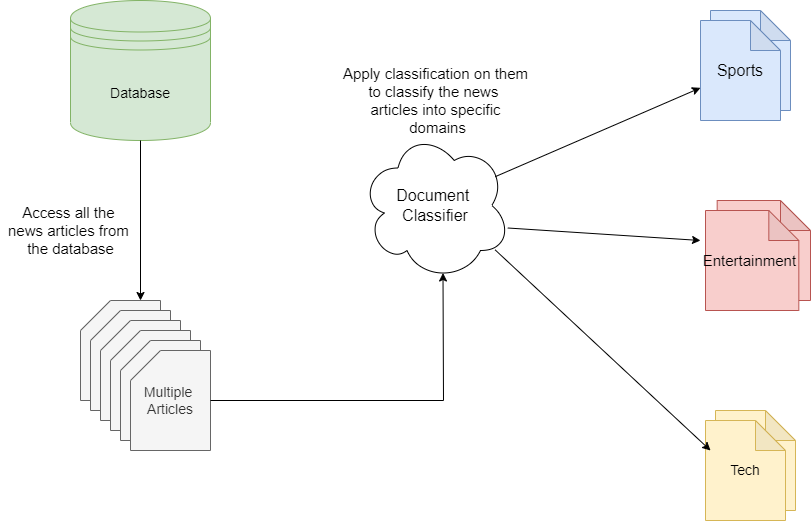

The diagram above was exported from draw.io. Its source (the exported page's mxGraphModel, read from the mxfile embedded in the PNG):
<mxGraphModel dx="1210" dy="576" grid="1" gridSize="10" guides="1" tooltips="1" connect="1" arrows="1" fold="1" page="1" pageScale="1" pageWidth="850" pageHeight="1100" math="0" shadow="0">
  <root>
    <mxCell id="0" />
    <mxCell id="1" parent="0" />
    <mxCell id="b1AR5qKrVdRYjqZxSX4A-1" value="&lt;font style=&quot;font-size: 14px&quot;&gt;Database&lt;/font&gt;" style="shape=datastore;whiteSpace=wrap;html=1;fillColor=#d5e8d4;strokeColor=#82b366;" vertex="1" parent="1">
      <mxGeometry x="70" y="70" width="140" height="140" as="geometry" />
    </mxCell>
    <mxCell id="b1AR5qKrVdRYjqZxSX4A-9" value="" style="group" vertex="1" connectable="0" parent="1">
      <mxGeometry x="80" y="370" width="130" height="150" as="geometry" />
    </mxCell>
    <mxCell id="b1AR5qKrVdRYjqZxSX4A-2" value="" style="shape=card;whiteSpace=wrap;html=1;fillColor=#f5f5f5;fontColor=#333333;strokeColor=#666666;" vertex="1" parent="b1AR5qKrVdRYjqZxSX4A-9">
      <mxGeometry width="80" height="100" as="geometry" />
    </mxCell>
    <mxCell id="b1AR5qKrVdRYjqZxSX4A-3" value="" style="shape=card;whiteSpace=wrap;html=1;fillColor=#f5f5f5;fontColor=#333333;strokeColor=#666666;" vertex="1" parent="b1AR5qKrVdRYjqZxSX4A-9">
      <mxGeometry x="10" y="10" width="80" height="100" as="geometry" />
    </mxCell>
    <mxCell id="b1AR5qKrVdRYjqZxSX4A-4" value="" style="shape=card;whiteSpace=wrap;html=1;fillColor=#f5f5f5;fontColor=#333333;strokeColor=#666666;" vertex="1" parent="b1AR5qKrVdRYjqZxSX4A-9">
      <mxGeometry x="20" y="20" width="80" height="100" as="geometry" />
    </mxCell>
    <mxCell id="b1AR5qKrVdRYjqZxSX4A-5" value="" style="shape=card;whiteSpace=wrap;html=1;fillColor=#f5f5f5;fontColor=#333333;strokeColor=#666666;" vertex="1" parent="b1AR5qKrVdRYjqZxSX4A-9">
      <mxGeometry x="30" y="30" width="80" height="100" as="geometry" />
    </mxCell>
    <mxCell id="b1AR5qKrVdRYjqZxSX4A-6" value="" style="shape=card;whiteSpace=wrap;html=1;fillColor=#f5f5f5;fontColor=#333333;strokeColor=#666666;" vertex="1" parent="b1AR5qKrVdRYjqZxSX4A-9">
      <mxGeometry x="40" y="40" width="80" height="100" as="geometry" />
    </mxCell>
    <mxCell id="b1AR5qKrVdRYjqZxSX4A-7" value="&lt;font style=&quot;font-size: 14px&quot;&gt;Multiple&amp;nbsp;&lt;br&gt;Articles&lt;/font&gt;" style="shape=card;whiteSpace=wrap;html=1;fillColor=#f5f5f5;fontColor=#333333;strokeColor=#666666;" vertex="1" parent="b1AR5qKrVdRYjqZxSX4A-9">
      <mxGeometry x="50" y="50" width="80" height="100" as="geometry" />
    </mxCell>
    <mxCell id="b1AR5qKrVdRYjqZxSX4A-11" value="&lt;font style=&quot;font-size: 16px&quot;&gt;Document &lt;br&gt;Classifier&lt;/font&gt;" style="ellipse;shape=cloud;whiteSpace=wrap;html=1;fontSize=14;" vertex="1" parent="1">
      <mxGeometry x="360" y="200" width="150" height="150" as="geometry" />
    </mxCell>
    <mxCell id="b1AR5qKrVdRYjqZxSX4A-18" value="" style="group" vertex="1" connectable="0" parent="1">
      <mxGeometry x="700" y="80" width="90" height="110" as="geometry" />
    </mxCell>
    <mxCell id="b1AR5qKrVdRYjqZxSX4A-12" value="" style="shape=note;whiteSpace=wrap;html=1;backgroundOutline=1;darkOpacity=0.05;fontSize=14;fillColor=#dae8fc;strokeColor=#6c8ebf;" vertex="1" parent="b1AR5qKrVdRYjqZxSX4A-18">
      <mxGeometry x="10" width="80" height="100" as="geometry" />
    </mxCell>
    <mxCell id="b1AR5qKrVdRYjqZxSX4A-13" value="&lt;font style=&quot;font-size: 16px&quot;&gt;Sports&lt;/font&gt;" style="shape=note;whiteSpace=wrap;html=1;backgroundOutline=1;darkOpacity=0.05;fontSize=14;fillColor=#dae8fc;strokeColor=#6c8ebf;" vertex="1" parent="b1AR5qKrVdRYjqZxSX4A-18">
      <mxGeometry y="10" width="80" height="100" as="geometry" />
    </mxCell>
    <mxCell id="b1AR5qKrVdRYjqZxSX4A-19" value="" style="group" vertex="1" connectable="0" parent="1">
      <mxGeometry x="705" y="270" width="105" height="110" as="geometry" />
    </mxCell>
    <mxCell id="b1AR5qKrVdRYjqZxSX4A-16" value="" style="shape=note;whiteSpace=wrap;html=1;backgroundOutline=1;darkOpacity=0.05;fontSize=14;fillColor=#f8cecc;strokeColor=#b85450;" vertex="1" parent="b1AR5qKrVdRYjqZxSX4A-19">
      <mxGeometry x="11.666666666666666" width="93.33333333333333" height="100" as="geometry" />
    </mxCell>
    <mxCell id="b1AR5qKrVdRYjqZxSX4A-17" value="&lt;font style=&quot;font-size: 15px&quot;&gt;Entertainment&amp;nbsp;&lt;/font&gt;" style="shape=note;whiteSpace=wrap;html=1;backgroundOutline=1;darkOpacity=0.05;fontSize=14;fillColor=#f8cecc;strokeColor=#b85450;" vertex="1" parent="b1AR5qKrVdRYjqZxSX4A-19">
      <mxGeometry y="10" width="93.33333333333333" height="100" as="geometry" />
    </mxCell>
    <mxCell id="b1AR5qKrVdRYjqZxSX4A-20" value="" style="group" vertex="1" connectable="0" parent="1">
      <mxGeometry x="705" y="480" width="90" height="110" as="geometry" />
    </mxCell>
    <mxCell id="b1AR5qKrVdRYjqZxSX4A-14" value="" style="shape=note;whiteSpace=wrap;html=1;backgroundOutline=1;darkOpacity=0.05;fontSize=14;fillColor=#fff2cc;strokeColor=#d6b656;" vertex="1" parent="b1AR5qKrVdRYjqZxSX4A-20">
      <mxGeometry x="10" width="80" height="100" as="geometry" />
    </mxCell>
    <mxCell id="b1AR5qKrVdRYjqZxSX4A-15" value="Tech" style="shape=note;whiteSpace=wrap;html=1;backgroundOutline=1;darkOpacity=0.05;fontSize=14;fillColor=#fff2cc;strokeColor=#d6b656;" vertex="1" parent="b1AR5qKrVdRYjqZxSX4A-20">
      <mxGeometry y="10" width="80" height="100" as="geometry" />
    </mxCell>
    <mxCell id="b1AR5qKrVdRYjqZxSX4A-21" value="" style="endArrow=classic;html=1;rounded=0;fontSize=15;exitX=0.5;exitY=1;exitDx=0;exitDy=0;" edge="1" parent="1" source="b1AR5qKrVdRYjqZxSX4A-1">
      <mxGeometry width="50" height="50" relative="1" as="geometry">
        <mxPoint x="400" y="300" as="sourcePoint" />
        <mxPoint x="140" y="370" as="targetPoint" />
      </mxGeometry>
    </mxCell>
    <mxCell id="b1AR5qKrVdRYjqZxSX4A-22" value="" style="endArrow=classic;html=1;rounded=0;fontSize=15;entryX=0.55;entryY=0.95;entryDx=0;entryDy=0;entryPerimeter=0;" edge="1" parent="1" target="b1AR5qKrVdRYjqZxSX4A-11">
      <mxGeometry width="50" height="50" relative="1" as="geometry">
        <mxPoint x="210" y="470" as="sourcePoint" />
        <mxPoint x="440" y="440" as="targetPoint" />
        <Array as="points">
          <mxPoint x="443" y="470" />
        </Array>
      </mxGeometry>
    </mxCell>
    <mxCell id="b1AR5qKrVdRYjqZxSX4A-23" value="" style="endArrow=classic;html=1;rounded=0;fontSize=15;exitX=0.898;exitY=0.308;exitDx=0;exitDy=0;exitPerimeter=0;" edge="1" parent="1" source="b1AR5qKrVdRYjqZxSX4A-11" target="b1AR5qKrVdRYjqZxSX4A-13">
      <mxGeometry width="50" height="50" relative="1" as="geometry">
        <mxPoint x="400" y="300" as="sourcePoint" />
        <mxPoint x="450" y="250" as="targetPoint" />
      </mxGeometry>
    </mxCell>
    <mxCell id="b1AR5qKrVdRYjqZxSX4A-24" value="" style="endArrow=classic;html=1;rounded=0;fontSize=15;exitX=0.982;exitY=0.65;exitDx=0;exitDy=0;exitPerimeter=0;" edge="1" parent="1" source="b1AR5qKrVdRYjqZxSX4A-11">
      <mxGeometry width="50" height="50" relative="1" as="geometry">
        <mxPoint x="494.70000000000005" y="288.88000000000005" as="sourcePoint" />
        <mxPoint x="700" y="310" as="targetPoint" />
      </mxGeometry>
    </mxCell>
    <mxCell id="b1AR5qKrVdRYjqZxSX4A-25" value="" style="endArrow=classic;html=1;rounded=0;fontSize=15;exitX=0.898;exitY=0.308;exitDx=0;exitDy=0;exitPerimeter=0;entryX=0.063;entryY=0.3;entryDx=0;entryDy=0;entryPerimeter=0;" edge="1" parent="1" target="b1AR5qKrVdRYjqZxSX4A-15">
      <mxGeometry width="50" height="50" relative="1" as="geometry">
        <mxPoint x="494.70000000000005" y="319.44000000000005" as="sourcePoint" />
        <mxPoint x="700" y="230.55757032205463" as="targetPoint" />
      </mxGeometry>
    </mxCell>
    <mxCell id="b1AR5qKrVdRYjqZxSX4A-26" value="Access all the&amp;nbsp;&lt;br&gt;news articles from &lt;br&gt;the database" style="text;html=1;align=center;verticalAlign=middle;resizable=0;points=[];autosize=1;strokeColor=none;fillColor=none;fontSize=15;" vertex="1" parent="1">
      <mxGeometry y="270" width="140" height="60" as="geometry" />
    </mxCell>
    <mxCell id="b1AR5qKrVdRYjqZxSX4A-28" value="Apply classification on them&lt;br&gt;to classify the news &lt;br&gt;articles into specific&lt;br&gt;&amp;nbsp;domains" style="text;html=1;align=center;verticalAlign=middle;resizable=0;points=[];autosize=1;strokeColor=none;fillColor=none;fontSize=15;" vertex="1" parent="1">
      <mxGeometry x="335" y="130" width="200" height="80" as="geometry" />
    </mxCell>
  </root>
</mxGraphModel>